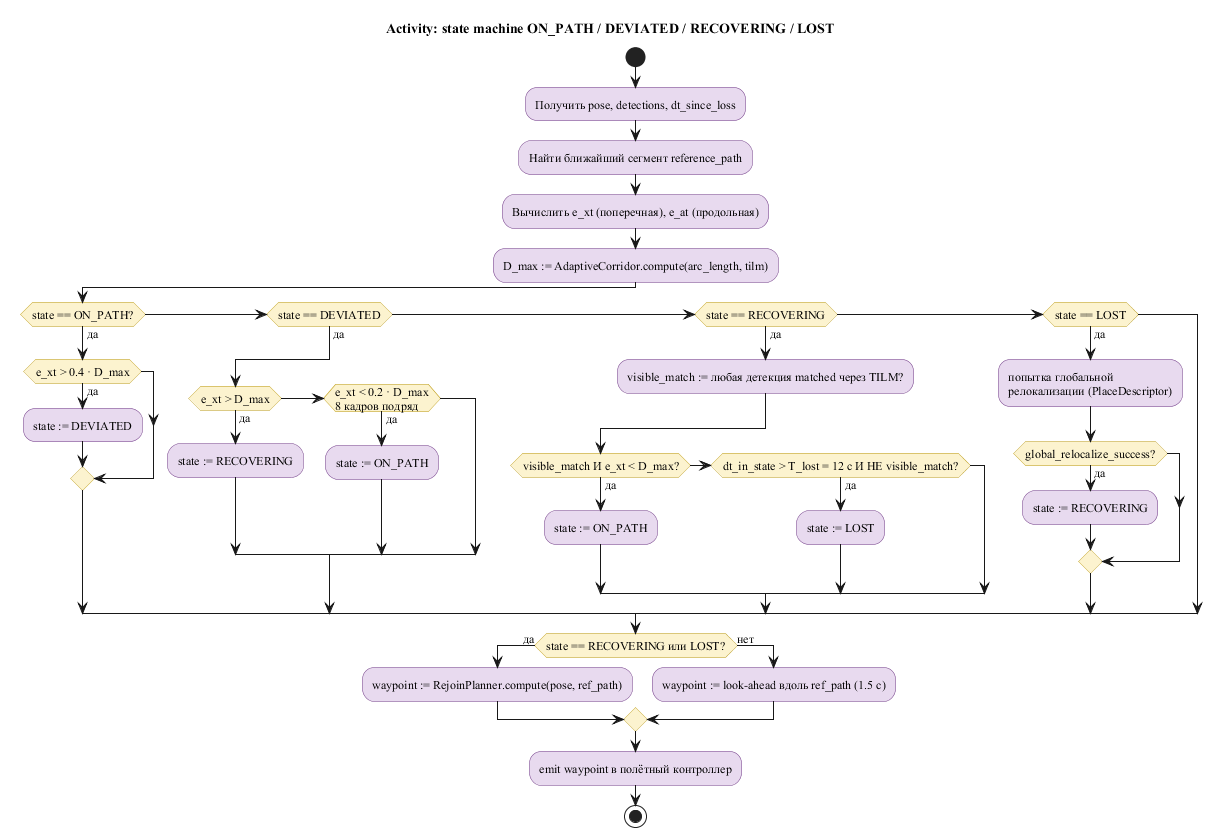

The diagram above was rendered by PlantUML. Its source (embedded in the PNG):
@startuml activity_path_follower
skinparam backgroundColor #FFFFFF
skinparam shadowing false
skinparam defaultFontName "Times New Roman"
skinparam defaultFontSize 12
skinparam activity {
  BackgroundColor #E8DAEF
  BorderColor #6C3483
  DiamondBackgroundColor #FCF3CF
  DiamondBorderColor #B7950B
}

title Activity: state machine ON_PATH / DEVIATED / RECOVERING / LOST

start
:Получить pose, detections, dt_since_loss;
:Найти ближайший сегмент reference_path;
:Вычислить e_xt (поперечная), e_at (продольная);
:D_max := AdaptiveCorridor.compute(arc_length, tilm);

if (state == ON_PATH?) then (да)
  if (e_xt > 0.4 · D_max) then (да)
    :state := DEVIATED;
  endif
elseif (state == DEVIATED) then (да)
  if (e_xt > D_max) then (да)
    :state := RECOVERING;
  elseif (e_xt < 0.2 · D_max\n8 кадров подряд) then (да)
    :state := ON_PATH;
  endif
elseif (state == RECOVERING) then (да)
  :visible_match := любая детекция matched через TILM?;
  if (visible_match И e_xt < D_max?) then (да)
    :state := ON_PATH;
  elseif (dt_in_state > T_lost = 12 с И НЕ visible_match?) then (да)
    :state := LOST;
  endif
elseif (state == LOST) then (да)
  :попытка глобальной\nрелокализации (PlaceDescriptor);
  if (global_relocalize_success?) then (да)
    :state := RECOVERING;
  endif
endif

if (state == RECOVERING или LOST?) then (да)
  :waypoint := RejoinPlanner.compute(pose, ref_path);
else (нет)
  :waypoint := look-ahead вдоль ref_path (1.5 с);
endif
:emit waypoint в полётный контроллер;
stop
@enduml